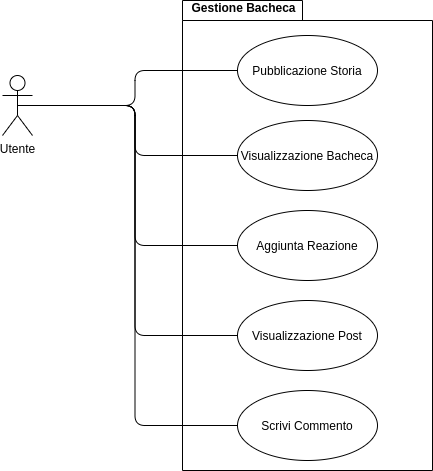

The diagram above was exported from draw.io. Its source (the exported page's mxGraphModel, read from the mxfile embedded in the PNG):
<mxGraphModel dx="1422" dy="867" grid="1" gridSize="10" guides="1" tooltips="1" connect="1" arrows="1" fold="1" page="1" pageScale="1" pageWidth="827" pageHeight="1169" math="0" shadow="0">
  <root>
    <mxCell id="0" />
    <mxCell id="1" parent="0" />
    <mxCell id="ydkzplhyjVw2VjBRsVMD-7" value="Gestione Bacheca" style="shape=folder;fontStyle=1;spacingTop=0;tabWidth=120;tabHeight=20;tabPosition=left;html=1;container=0;movableLabel=1;spacing=0;" parent="1" vertex="1">
      <mxGeometry x="390" y="300" width="250" height="470" as="geometry">
        <mxRectangle x="430" y="130" width="120" height="30" as="alternateBounds" />
        <mxPoint x="-64" y="-228" as="offset" />
      </mxGeometry>
    </mxCell>
    <mxCell id="u5vDS0JmhILdmI0sQS4R-1" style="edgeStyle=orthogonalEdgeStyle;rounded=1;orthogonalLoop=1;jettySize=auto;html=1;exitX=0.5;exitY=0.5;exitDx=0;exitDy=0;exitPerimeter=0;entryX=0;entryY=0.5;entryDx=0;entryDy=0;endArrow=none;endFill=0;" parent="1" source="ydkzplhyjVw2VjBRsVMD-8" target="vXn7E5yr3CVEKBUcCeZH-1" edge="1">
      <mxGeometry relative="1" as="geometry" />
    </mxCell>
    <mxCell id="u5vDS0JmhILdmI0sQS4R-3" style="edgeStyle=orthogonalEdgeStyle;rounded=1;orthogonalLoop=1;jettySize=auto;html=1;exitX=0.5;exitY=0.5;exitDx=0;exitDy=0;exitPerimeter=0;entryX=0;entryY=0.5;entryDx=0;entryDy=0;endArrow=none;endFill=0;" parent="1" source="ydkzplhyjVw2VjBRsVMD-8" target="vXn7E5yr3CVEKBUcCeZH-3" edge="1">
      <mxGeometry relative="1" as="geometry" />
    </mxCell>
    <mxCell id="u5vDS0JmhILdmI0sQS4R-4" style="edgeStyle=orthogonalEdgeStyle;rounded=1;orthogonalLoop=1;jettySize=auto;html=1;exitX=0.5;exitY=0.5;exitDx=0;exitDy=0;exitPerimeter=0;entryX=0;entryY=0.5;entryDx=0;entryDy=0;endArrow=none;endFill=0;" parent="1" source="ydkzplhyjVw2VjBRsVMD-8" target="vXn7E5yr3CVEKBUcCeZH-2" edge="1">
      <mxGeometry relative="1" as="geometry" />
    </mxCell>
    <mxCell id="ydkzplhyjVw2VjBRsVMD-8" value="Utente&lt;br&gt;" style="shape=umlActor;verticalLabelPosition=bottom;verticalAlign=top;html=1;outlineConnect=0;" parent="1" vertex="1">
      <mxGeometry x="210" y="375" width="30" height="60" as="geometry" />
    </mxCell>
    <mxCell id="ydkzplhyjVw2VjBRsVMD-9" style="edgeStyle=orthogonalEdgeStyle;rounded=1;orthogonalLoop=1;jettySize=auto;html=1;exitX=0;exitY=0.5;exitDx=0;exitDy=0;entryX=0.5;entryY=0.5;entryDx=0;entryDy=0;entryPerimeter=0;endArrow=none;endFill=0;" parent="1" source="ydkzplhyjVw2VjBRsVMD-10" target="ydkzplhyjVw2VjBRsVMD-8" edge="1">
      <mxGeometry relative="1" as="geometry" />
    </mxCell>
    <mxCell id="ydkzplhyjVw2VjBRsVMD-10" value="Visualizzazione Bacheca" style="ellipse;whiteSpace=wrap;html=1;" parent="1" vertex="1">
      <mxGeometry x="445" y="420" width="140" height="70" as="geometry" />
    </mxCell>
    <mxCell id="ydkzplhyjVw2VjBRsVMD-11" style="edgeStyle=orthogonalEdgeStyle;rounded=1;orthogonalLoop=1;jettySize=auto;html=1;exitX=0;exitY=0.5;exitDx=0;exitDy=0;entryX=0.5;entryY=0.5;entryDx=0;entryDy=0;entryPerimeter=0;endArrow=none;endFill=0;" parent="1" source="ydkzplhyjVw2VjBRsVMD-12" target="ydkzplhyjVw2VjBRsVMD-8" edge="1">
      <mxGeometry relative="1" as="geometry" />
    </mxCell>
    <mxCell id="ydkzplhyjVw2VjBRsVMD-12" value="Pubblicazione Storia" style="ellipse;whiteSpace=wrap;html=1;" parent="1" vertex="1">
      <mxGeometry x="445" y="335" width="140" height="70" as="geometry" />
    </mxCell>
    <mxCell id="vXn7E5yr3CVEKBUcCeZH-1" value="Aggiunta Reazione" style="ellipse;whiteSpace=wrap;html=1;" parent="1" vertex="1">
      <mxGeometry x="445" y="510" width="140" height="70" as="geometry" />
    </mxCell>
    <mxCell id="vXn7E5yr3CVEKBUcCeZH-2" value="Scrivi Commento" style="ellipse;whiteSpace=wrap;html=1;" parent="1" vertex="1">
      <mxGeometry x="445" y="690" width="140" height="70" as="geometry" />
    </mxCell>
    <mxCell id="vXn7E5yr3CVEKBUcCeZH-3" value="Visualizzazione Post" style="ellipse;whiteSpace=wrap;html=1;" parent="1" vertex="1">
      <mxGeometry x="445" y="600" width="140" height="70" as="geometry" />
    </mxCell>
  </root>
</mxGraphModel>